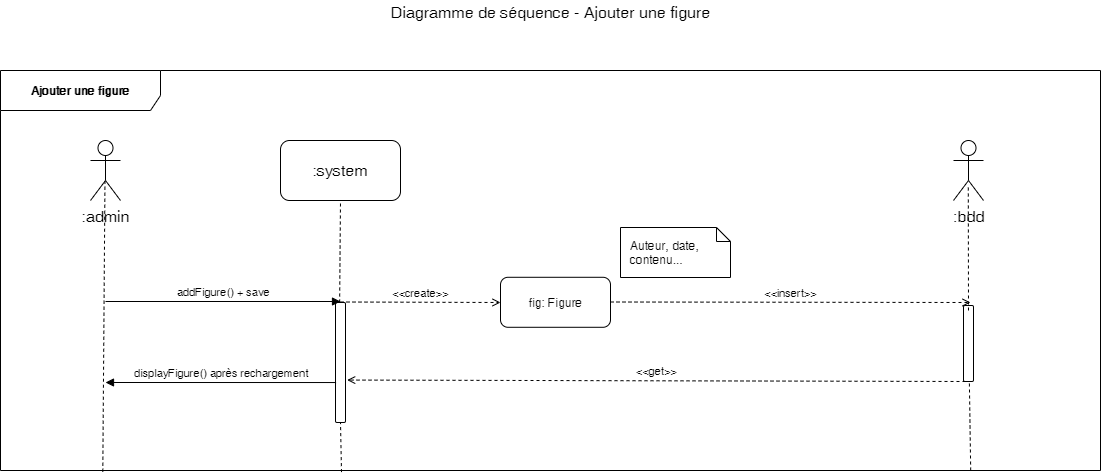

The diagram above was exported from draw.io. Its source (the exported page's mxGraphModel, read from the mxfile embedded in the PNG):
<mxGraphModel dx="1662" dy="762" grid="1" gridSize="10" guides="1" tooltips="1" connect="1" arrows="1" fold="1" page="1" pageScale="1" pageWidth="1169" pageHeight="827" math="0" shadow="0">
  <root>
    <mxCell id="0" />
    <mxCell id="1" parent="0" />
    <mxCell id="O2BlkwnveokoV5UQZCzY-1" value="Ajouter une figure" style="shape=umlFrame;whiteSpace=wrap;html=1;width=160;height=40;fontStyle=1;labelBackgroundColor=#ffffff;labelBorderColor=none;gradientColor=none;swimlaneFillColor=none;shadow=0;strokeColor=#000000;" parent="1" vertex="1">
      <mxGeometry x="40" y="120" width="1100" height="400" as="geometry" />
    </mxCell>
    <mxCell id="O2BlkwnveokoV5UQZCzY-2" value="Diagramme de séquence - Ajouter une figure" style="text;html=1;resizable=0;points=[];autosize=1;align=center;verticalAlign=top;spacingTop=-4;fontSize=16;" parent="1" vertex="1">
      <mxGeometry x="425" y="50" width="330" height="20" as="geometry" />
    </mxCell>
    <mxCell id="O2BlkwnveokoV5UQZCzY-3" value=":admin" style="shape=umlActor;verticalLabelPosition=bottom;labelBackgroundColor=#ffffff;verticalAlign=top;html=1;shadow=0;strokeColor=#000000;gradientColor=none;fontSize=16;align=center;" parent="1" vertex="1">
      <mxGeometry x="130" y="190" width="30" height="60" as="geometry" />
    </mxCell>
    <mxCell id="O2BlkwnveokoV5UQZCzY-5" value=":system" style="rounded=1;whiteSpace=wrap;html=1;shadow=0;labelBackgroundColor=#ffffff;strokeColor=#000000;gradientColor=none;fontSize=16;align=center;" parent="1" vertex="1">
      <mxGeometry x="320" y="190" width="120" height="60" as="geometry" />
    </mxCell>
    <mxCell id="O2BlkwnveokoV5UQZCzY-6" value="" style="endArrow=none;dashed=1;html=1;fontSize=16;entryX=0.482;entryY=0.683;entryDx=0;entryDy=0;entryPerimeter=0;exitX=0.093;exitY=1.003;exitDx=0;exitDy=0;exitPerimeter=0;" parent="1" source="O2BlkwnveokoV5UQZCzY-1" target="O2BlkwnveokoV5UQZCzY-3" edge="1">
      <mxGeometry width="50" height="50" relative="1" as="geometry">
        <mxPoint x="144" y="592" as="sourcePoint" />
        <mxPoint x="90" y="610" as="targetPoint" />
      </mxGeometry>
    </mxCell>
    <mxCell id="O2BlkwnveokoV5UQZCzY-7" value="" style="endArrow=none;dashed=1;html=1;fontSize=16;entryX=0.5;entryY=1;entryDx=0;entryDy=0;exitX=0.31;exitY=1;exitDx=0;exitDy=0;exitPerimeter=0;" parent="1" source="xpg60Y4Sv5fNELi8Q7hi-9" target="O2BlkwnveokoV5UQZCzY-5" edge="1">
      <mxGeometry width="50" height="50" relative="1" as="geometry">
        <mxPoint x="151.20000000000005" y="642.8800000000001" as="sourcePoint" />
        <mxPoint x="380" y="291" as="targetPoint" />
      </mxGeometry>
    </mxCell>
    <mxCell id="O2BlkwnveokoV5UQZCzY-4" value=":bdd" style="shape=umlActor;verticalLabelPosition=bottom;labelBackgroundColor=#ffffff;verticalAlign=top;html=1;shadow=0;strokeColor=#000000;gradientColor=none;fontSize=16;align=center;" parent="1" vertex="1">
      <mxGeometry x="993" y="190" width="30" height="60" as="geometry" />
    </mxCell>
    <mxCell id="xpg60Y4Sv5fNELi8Q7hi-5" value="fig: Figure" style="html=1;gradientColor=none;rounded=1;" parent="1" vertex="1">
      <mxGeometry x="540" y="326.794117647059" width="110" height="50" as="geometry" />
    </mxCell>
    <mxCell id="xpg60Y4Sv5fNELi8Q7hi-6" value="&amp;lt;&amp;lt;create&amp;gt;&amp;gt;" style="html=1;verticalAlign=bottom;endArrow=open;fontSize=11;dashed=1;endFill=0;" parent="1" edge="1">
      <mxGeometry width="80" relative="1" as="geometry">
        <mxPoint x="380" y="351.5" as="sourcePoint" />
        <mxPoint x="540" y="352" as="targetPoint" />
      </mxGeometry>
    </mxCell>
    <mxCell id="xpg60Y4Sv5fNELi8Q7hi-7" value="Auteur, date, contenu..." style="shape=note;whiteSpace=wrap;html=1;size=14;verticalAlign=top;align=left;spacingTop=5;rounded=1;gradientColor=none;spacingLeft=8;spacingRight=8;" parent="1" vertex="1">
      <mxGeometry x="660" y="277" width="110" height="50" as="geometry" />
    </mxCell>
    <mxCell id="xpg60Y4Sv5fNELi8Q7hi-9" value="" style="html=1;points=[];perimeter=orthogonalPerimeter;rounded=1;gradientColor=none;" parent="1" vertex="1">
      <mxGeometry x="375" y="352" width="10" height="120" as="geometry" />
    </mxCell>
    <mxCell id="xpg60Y4Sv5fNELi8Q7hi-10" value="" style="endArrow=none;dashed=1;html=1;fontSize=16;entryX=0.5;entryY=1;entryDx=0;entryDy=0;exitX=0.31;exitY=1.004;exitDx=0;exitDy=0;exitPerimeter=0;" parent="1" source="O2BlkwnveokoV5UQZCzY-1" target="xpg60Y4Sv5fNELi8Q7hi-9" edge="1">
      <mxGeometry width="50" height="50" relative="1" as="geometry">
        <mxPoint x="380" y="510" as="sourcePoint" />
        <mxPoint x="380" y="250" as="targetPoint" />
      </mxGeometry>
    </mxCell>
    <mxCell id="xpg60Y4Sv5fNELi8Q7hi-2" value="addFigure() + save" style="html=1;verticalAlign=bottom;endArrow=block;fontSize=11;" parent="1" edge="1">
      <mxGeometry width="80" relative="1" as="geometry">
        <mxPoint x="145" y="351" as="sourcePoint" />
        <mxPoint x="380" y="351" as="targetPoint" />
      </mxGeometry>
    </mxCell>
    <mxCell id="xpg60Y4Sv5fNELi8Q7hi-13" value="" style="endArrow=none;dashed=1;html=1;fontSize=16;entryX=0.556;entryY=0.739;entryDx=0;entryDy=0;entryPerimeter=0;exitX=0.882;exitY=1;exitDx=0;exitDy=0;exitPerimeter=0;" parent="1" source="O2BlkwnveokoV5UQZCzY-1" target="xpg60Y4Sv5fNELi8Q7hi-11" edge="1">
      <mxGeometry width="50" height="50" relative="1" as="geometry">
        <mxPoint x="1010.1999999999998" y="590" as="sourcePoint" />
        <mxPoint x="1006.6799999999998" y="234.33999999999992" as="targetPoint" />
      </mxGeometry>
    </mxCell>
    <mxCell id="xpg60Y4Sv5fNELi8Q7hi-11" value="" style="html=1;points=[];perimeter=orthogonalPerimeter;rounded=1;gradientColor=none;" parent="1" vertex="1">
      <mxGeometry x="1003" y="355" width="10" height="76" as="geometry" />
    </mxCell>
    <mxCell id="xpg60Y4Sv5fNELi8Q7hi-8" value="&amp;lt;&amp;lt;insert&amp;gt;&amp;gt;" style="html=1;verticalAlign=bottom;endArrow=open;fontSize=11;dashed=1;endFill=0;" parent="1" edge="1">
      <mxGeometry width="80" relative="1" as="geometry">
        <mxPoint x="650" y="351.5" as="sourcePoint" />
        <mxPoint x="1010" y="352" as="targetPoint" />
      </mxGeometry>
    </mxCell>
    <mxCell id="xpg60Y4Sv5fNELi8Q7hi-14" value="&amp;lt;&amp;lt;get&amp;gt;&amp;gt;" style="html=1;verticalAlign=bottom;endArrow=open;fontSize=11;dashed=1;endFill=0;entryX=1.168;entryY=0.713;entryDx=0;entryDy=0;entryPerimeter=0;exitX=0.146;exitY=0.999;exitDx=0;exitDy=0;exitPerimeter=0;" parent="1" edge="1">
      <mxGeometry width="80" relative="1" as="geometry">
        <mxPoint x="1005" y="431" as="sourcePoint" />
        <mxPoint x="386.68000000000006" y="429.55999999999995" as="targetPoint" />
      </mxGeometry>
    </mxCell>
    <mxCell id="xpg60Y4Sv5fNELi8Q7hi-15" value="displayFigure() après rechargement" style="html=1;verticalAlign=bottom;endArrow=block;fontSize=11;exitX=0.057;exitY=0.667;exitDx=0;exitDy=0;exitPerimeter=0;" parent="1" source="xpg60Y4Sv5fNELi8Q7hi-9" edge="1">
      <mxGeometry width="80" relative="1" as="geometry">
        <mxPoint x="155" y="361" as="sourcePoint" />
        <mxPoint x="145" y="432" as="targetPoint" />
      </mxGeometry>
    </mxCell>
    <mxCell id="xpg60Y4Sv5fNELi8Q7hi-16" value="" style="endArrow=none;dashed=1;html=1;fontSize=16;entryX=0.493;entryY=0.739;entryDx=0;entryDy=0;entryPerimeter=0;" parent="1" target="O2BlkwnveokoV5UQZCzY-4" edge="1">
      <mxGeometry width="50" height="50" relative="1" as="geometry">
        <mxPoint x="1008" y="360" as="sourcePoint" />
        <mxPoint x="390" y="260" as="targetPoint" />
      </mxGeometry>
    </mxCell>
  </root>
</mxGraphModel>